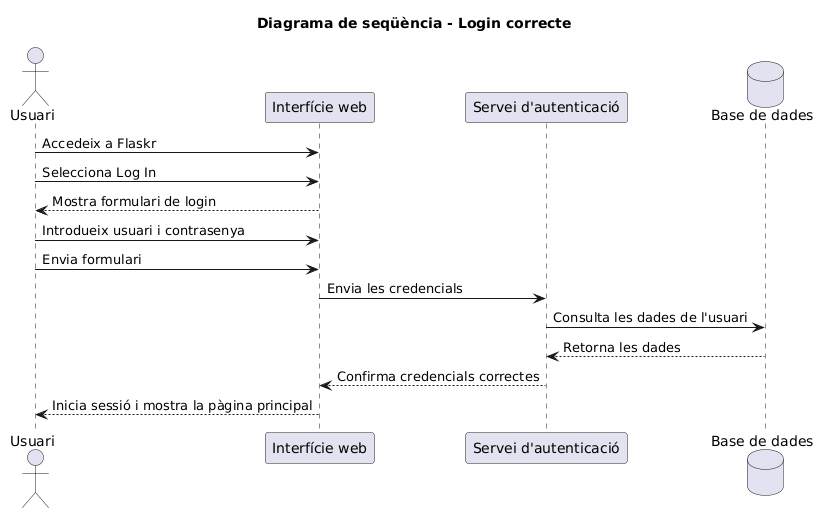

The diagram above was rendered by PlantUML. Its source (embedded in the PNG):
@startuml
title Diagrama de seqüència - Login correcte

actor "Usuari" as U
participant "Interfície web" as I
participant "Servei d'autenticació" as S
database "Base de dades" as B

U -> I: Accedeix a Flaskr
U -> I: Selecciona Log In
I --> U: Mostra formulari de login

U -> I: Introdueix usuari i contrasenya
U -> I: Envia formulari
I -> S: Envia les credencials
S -> B: Consulta les dades de l'usuari
B --> S: Retorna les dades
S --> I: Confirma credencials correctes
I --> U: Inicia sessió i mostra la pàgina principal
@enduml